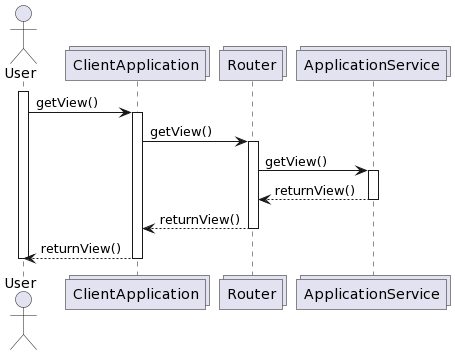

The diagram above was rendered by PlantUML. Its source (embedded in the PNG):
@startuml
actor User as U
collections ClientApplication as CA
collections Router as R
collections ApplicationService as A


activate U

U -> CA: getView()
activate CA

CA -> R: getView()
activate R

R -> A: getView()
activate A
A --> R : returnView()
deactivate A
R --> CA: returnView()
deactivate R
CA --> U: returnView()
deactivate CA
deactivate U
@enduml